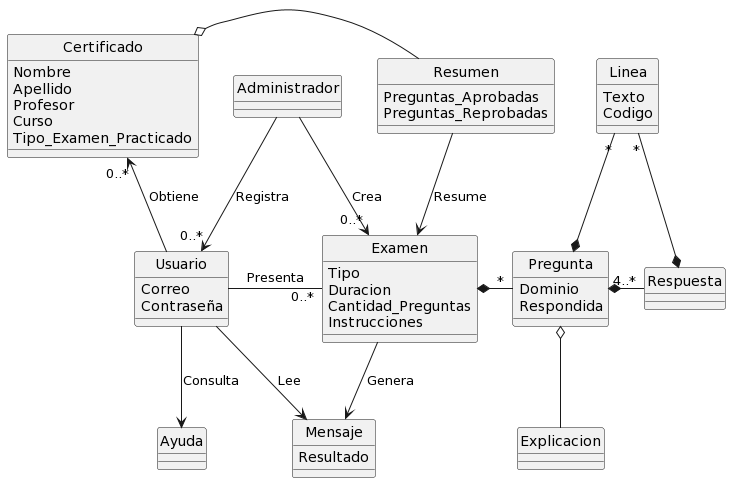

The diagram above was rendered by PlantUML. Its source (embedded in the PNG):
@startuml
skinparam style strictuml

class "Administrador" as Admin

class "Certificado" as Certify {
    Nombre
    Apellido
    Profesor
    Curso
    Tipo_Examen_Practicado
}

class "Usuario" as User {
    Correo
    Contraseña
}

class "Examen" as Exam {
    Tipo
    Duracion 
    Cantidad_Preguntas
    Instrucciones
}

class "Pregunta" as Question{
    Dominio
    Respondida
}

class "Respuesta" as Answer{
    
}

class "Resumen" as Summary{
    Preguntas_Aprobadas
    Preguntas_Reprobadas
}

class "Explicacion" as Explanation

class "Linea" as Code {
    Texto 
    Codigo
}

class "Ayuda" as Help

class "Mensaje" as Message {
    Resultado
}

Question o-- Explanation

Admin --> "0..*" Exam : Crea

Admin --> "0..*" User : Registra

Question *-r- "4..*" Answer 

User -r- "0..*" Exam : Presenta

Exam *-r- "*" Question

Summary -l-o Certify 

Certify "0..*" <-down- User : Obtiene

Code "*" --* Answer

Code "*" --* Question

Summary --> Exam : Resume

User --> Help : Consulta

User --> Message : Lee

Exam --> Message : Genera
@enduml